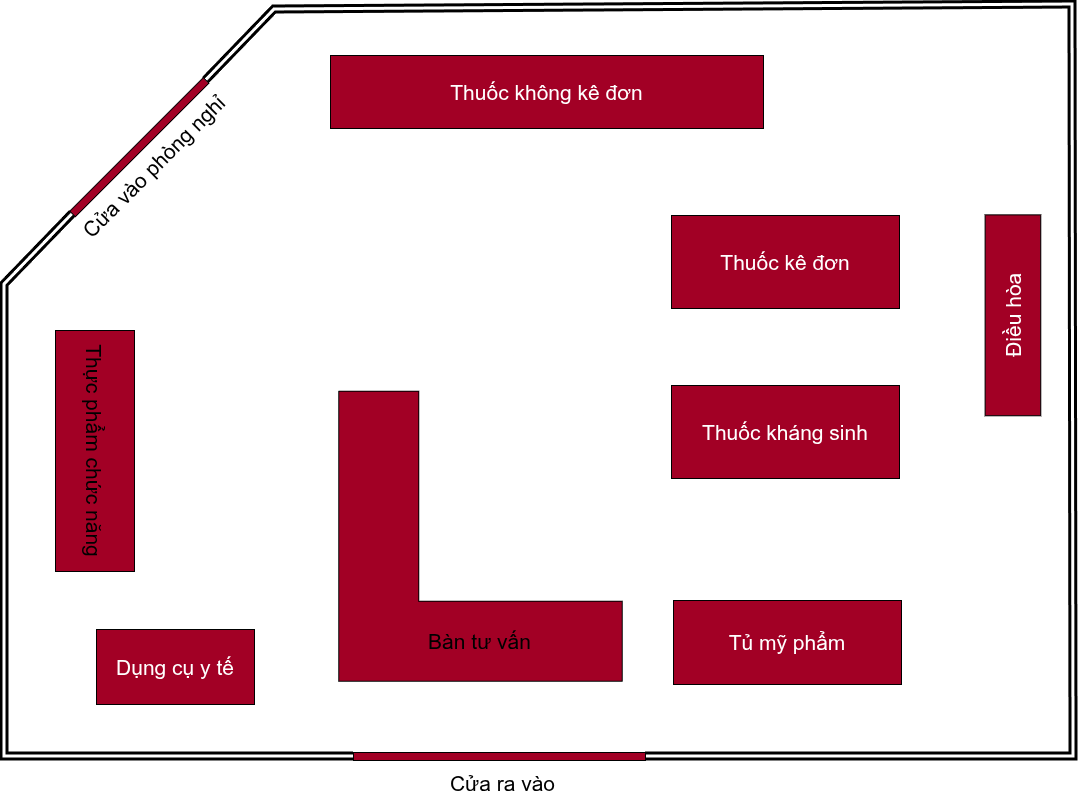

The diagram above was exported from draw.io. Its source (the exported page's mxGraphModel, read from the mxfile embedded in the PNG):
<mxGraphModel dx="2702" dy="1762" grid="0" gridSize="10" guides="1" tooltips="1" connect="1" arrows="1" fold="1" page="0" pageScale="1" pageWidth="827" pageHeight="1169" background="light-dark(#FFFFFF, #ffffff)" math="0" shadow="0">
  <root>
    <mxCell id="0" />
    <mxCell id="1" parent="0" />
    <mxCell id="BmGrx8jSLitrfdHkwHrn-2" parent="1" style="shape=corner;whiteSpace=wrap;html=1;dx=80;dy=80;rotation=-90;fillColor=#a20025;fontColor=#ffffff;strokeColor=light-dark(#000000,#000000);perimeterSpacing=1;" value="" vertex="1">
      <mxGeometry height="283.5" width="290" x="69" y="79" as="geometry" />
    </mxCell>
    <mxCell id="BmGrx8jSLitrfdHkwHrn-4" parent="1" style="rounded=0;whiteSpace=wrap;html=1;fillColor=#a20025;fontColor=#ffffff;strokeColor=light-dark(#000000,#000000);perimeterSpacing=1;" value="&lt;font style=&quot;font-size: 21px;&quot;&gt;Dụng cụ y tế&lt;/font&gt;" vertex="1">
      <mxGeometry height="75" width="158" x="-170" y="314" as="geometry" />
    </mxCell>
    <mxCell id="BmGrx8jSLitrfdHkwHrn-6" parent="1" style="rounded=0;whiteSpace=wrap;html=1;rotation=90;fillColor=#a20025;fontColor=#ffffff;strokeColor=light-dark(#000000,#000000);perimeterSpacing=1;" value="&lt;font style=&quot;color: light-dark(rgb(0, 0, 0), rgb(0, 0, 0)); font-size: 21px;&quot;&gt;Thực phẩm chức năng&lt;/font&gt;" vertex="1">
      <mxGeometry height="79" width="241" x="-292" y="96" as="geometry" />
    </mxCell>
    <mxCell id="BmGrx8jSLitrfdHkwHrn-8" parent="1" style="rounded=0;whiteSpace=wrap;html=1;fillColor=#a20025;fontColor=#ffffff;strokeColor=light-dark(#000000,#000000);perimeterSpacing=1;" value="&lt;font style=&quot;font-size: 21px;&quot;&gt;Thuốc không kê đơn&lt;/font&gt;" vertex="1">
      <mxGeometry height="73" width="433" x="64" y="-260" as="geometry" />
    </mxCell>
    <mxCell id="BmGrx8jSLitrfdHkwHrn-10" parent="1" style="rounded=0;whiteSpace=wrap;html=1;fillColor=#a20025;fontColor=#ffffff;strokeColor=light-dark(#000000,#000000);perimeterSpacing=1;" value="&lt;font style=&quot;font-size: 21px;&quot;&gt;Thuốc kê đơn&lt;/font&gt;" vertex="1">
      <mxGeometry height="93" width="228" x="405" y="-100" as="geometry" />
    </mxCell>
    <mxCell id="BmGrx8jSLitrfdHkwHrn-11" parent="1" style="rounded=0;whiteSpace=wrap;html=1;rotation=-90;fillColor=#a20025;fontColor=#ffffff;strokeColor=light-dark(#000000,#000000);perimeterSpacing=1;" value="&lt;font style=&quot;font-size: 21px;&quot;&gt;Điều hòa&lt;/font&gt;" vertex="1">
      <mxGeometry height="55.68" width="200.88" x="646" y="-28" as="geometry" />
    </mxCell>
    <mxCell id="BmGrx8jSLitrfdHkwHrn-20" edge="1" parent="1" style="edgeStyle=elbowEdgeStyle;elbow=vertical;endArrow=classic;html=1;curved=0;rounded=0;fontSize=12;strokeColor=light-dark(#000000,#000000);strokeWidth=3;shape=link;" value="">
      <mxGeometry height="50" relative="1" width="50" as="geometry">
        <Array as="points">
          <mxPoint x="-47" y="441" />
        </Array>
        <mxPoint x="-262" y="417" as="sourcePoint" />
        <mxPoint x="87" y="441" as="targetPoint" />
      </mxGeometry>
    </mxCell>
    <mxCell id="BmGrx8jSLitrfdHkwHrn-22" edge="1" parent="1" style="edgeStyle=elbowEdgeStyle;elbow=vertical;endArrow=classic;html=1;curved=0;rounded=0;fontSize=12;strokeColor=light-dark(#000000,#000000);strokeWidth=3;shape=link;" value="">
      <mxGeometry height="50" relative="1" width="50" as="geometry">
        <Array as="points">
          <mxPoint x="-47" y="441" />
        </Array>
        <mxPoint x="807" y="428" as="sourcePoint" />
        <mxPoint x="379" y="441" as="targetPoint" />
      </mxGeometry>
    </mxCell>
    <mxCell id="BmGrx8jSLitrfdHkwHrn-29" parent="1" style="rounded=0;whiteSpace=wrap;html=1;fillColor=#a20025;fontColor=#ffffff;strokeColor=light-dark(#000000,#000000);perimeterSpacing=1;" value="&lt;font style=&quot;font-size: 21px;&quot;&gt;Thuốc kháng sinh&lt;/font&gt;" vertex="1">
      <mxGeometry height="93" width="228" x="405" y="70" as="geometry" />
    </mxCell>
    <mxCell id="BmGrx8jSLitrfdHkwHrn-30" parent="1" style="rounded=0;whiteSpace=wrap;html=1;rotation=0;fillColor=#a20025;fontColor=#ffffff;strokeColor=light-dark(#000000,#000000);perimeterSpacing=1;" value="" vertex="1">
      <mxGeometry height="8" width="292" x="87" y="437" as="geometry" />
    </mxCell>
    <mxCell id="BmGrx8jSLitrfdHkwHrn-32" parent="1" style="text;html=1;whiteSpace=wrap;strokeColor=none;fillColor=none;align=center;verticalAlign=middle;rounded=0;fontSize=16;fontColor=light-dark(#000000,#000000);rotation=-45;" value="&lt;font style=&quot;color: light-dark(rgb(0, 0, 0), rgb(0, 0, 0)); font-size: 21px;&quot;&gt;Cửa vào phòng nghỉ&lt;/font&gt;" vertex="1">
      <mxGeometry height="38" width="195" x="-210" y="-168" as="geometry" />
    </mxCell>
    <mxCell id="BmGrx8jSLitrfdHkwHrn-33" parent="1" style="text;html=1;whiteSpace=wrap;strokeColor=none;fillColor=none;align=center;verticalAlign=middle;rounded=0;fontSize=16;fontColor=light-dark(#000000,#000000);rotation=0;" value="&lt;font style=&quot;color: light-dark(rgb(0, 0, 0), rgb(0, 0, 0)); font-size: 21px;&quot;&gt;Bàn tư vấn&lt;/font&gt;" vertex="1">
      <mxGeometry height="38" width="171" x="128.49871032962653" y="306.9965801161079" as="geometry" />
    </mxCell>
    <mxCell id="BmGrx8jSLitrfdHkwHrn-34" parent="1" style="text;html=1;whiteSpace=wrap;strokeColor=none;fillColor=none;align=center;verticalAlign=middle;rounded=0;fontSize=16;fontColor=light-dark(#000000,#000000);rotation=0;" value="&lt;font style=&quot;color: light-dark(rgb(0, 0, 0), rgb(0, 0, 0)); font-size: 21px;&quot;&gt;Cửa ra vào&lt;/font&gt;" vertex="1">
      <mxGeometry height="38" width="171" x="150.99871032962653" y="448.99658011610785" as="geometry" />
    </mxCell>
    <mxCell id="BmGrx8jSLitrfdHkwHrn-57" edge="1" parent="1" style="endArrow=none;html=1;rounded=0;fontSize=12;curved=1;shape=link;strokeColor=light-dark(#000000,#000000);strokeWidth=3;entryX=0.006;entryY=0.508;entryDx=0;entryDy=0;entryPerimeter=0;" target="BmGrx8jSLitrfdHkwHrn-58" value="">
      <mxGeometry height="50" relative="1" width="50" as="geometry">
        <Array as="points">
          <mxPoint x="-262" y="-31" />
        </Array>
        <mxPoint x="-262" y="419" as="sourcePoint" />
        <mxPoint x="-195" y="-101" as="targetPoint" />
      </mxGeometry>
    </mxCell>
    <mxCell id="BmGrx8jSLitrfdHkwHrn-58" parent="1" style="rounded=0;whiteSpace=wrap;html=1;rotation=-45;fillColor=#a20025;fontColor=#ffffff;strokeColor=light-dark(#000000,#000000);perimeterSpacing=1;strokeWidth=1;" value="" vertex="1">
      <mxGeometry height="8" width="188.76" x="-221.56" y="-172.32" as="geometry" />
    </mxCell>
    <mxCell id="BmGrx8jSLitrfdHkwHrn-59" edge="1" parent="1" source="BmGrx8jSLitrfdHkwHrn-58" style="endArrow=none;html=1;rounded=0;fontSize=12;curved=1;shape=link;strokeColor=light-dark(#000000,#000000);strokeWidth=3;exitX=0.993;exitY=0.501;exitDx=0;exitDy=0;exitPerimeter=0;" value="">
      <mxGeometry height="50" relative="1" width="50" as="geometry">
        <Array as="points">
          <mxPoint x="8" y="-306" />
          <mxPoint x="806" y="-311" />
        </Array>
        <mxPoint x="-60" y="-235" as="sourcePoint" />
        <mxPoint x="807" y="428" as="targetPoint" />
      </mxGeometry>
    </mxCell>
    <mxCell id="BmGrx8jSLitrfdHkwHrn-62" parent="1" style="rounded=0;whiteSpace=wrap;html=1;fillColor=#a20025;fontColor=#ffffff;strokeColor=light-dark(#000000,#000000);perimeterSpacing=1;" value="&lt;span style=&quot;font-size: 21px;&quot;&gt;Tủ mỹ phẩm&lt;/span&gt;" vertex="1">
      <mxGeometry height="84" width="228" x="407" y="285" as="geometry" />
    </mxCell>
  </root>
</mxGraphModel>